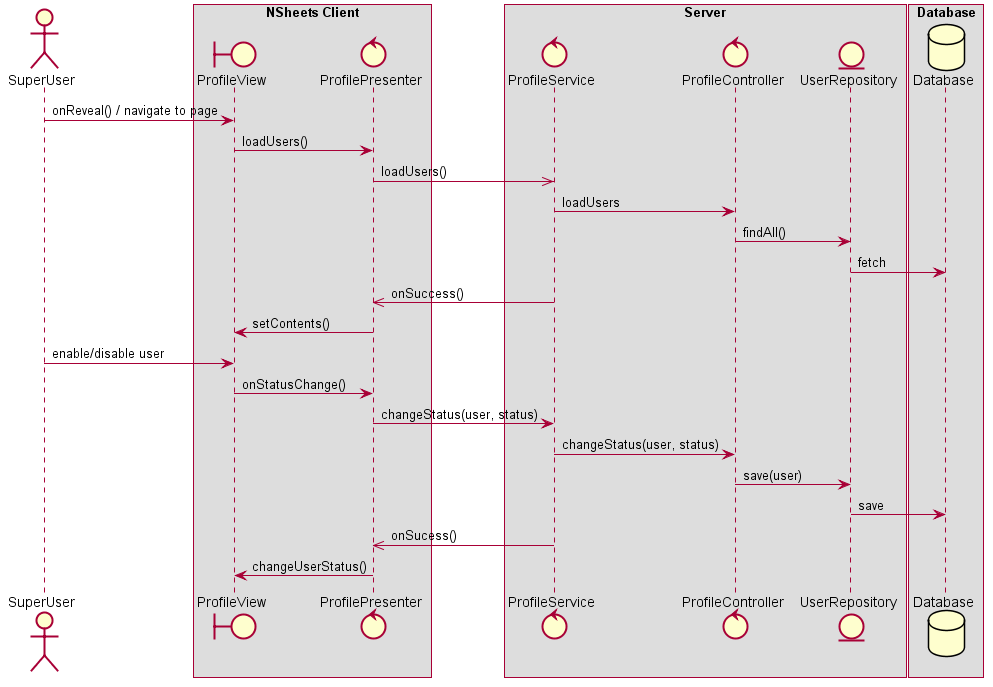

The diagram above was rendered by PlantUML. Its source (embedded in the PNG):
@startuml  design2.png
skinparam handwritten false
skinparam monochrome false
skinparam packageStyle rect
skinparam defaultFontName FG Virgil
skinparam shadowing false

actor SuperUser
boundary ProfileView
control ProfilePresenter
control ProfileService
control ProfileController
entity UserRepository
database Database 

box "NSheets Client"
participant ProfileView
participant ProfilePresenter
end box
 
box "Server"
participant ProfileService
participant ProfileController
participant UserRepository
end box

box "Database"
participant Database
end box

SuperUser -> ProfileView : onReveal() / navigate to page 
ProfileView -> ProfilePresenter : loadUsers()
ProfilePresenter ->> ProfileService : loadUsers()
ProfileService -> ProfileController : loadUsers
ProfileController -> UserRepository : findAll()
UserRepository -> Database : fetch
ProfileService ->> ProfilePresenter : onSuccess() 
ProfilePresenter -> ProfileView : setContents()

SuperUser -> ProfileView : enable/disable user
ProfileView -> ProfilePresenter : onStatusChange()
ProfilePresenter -> ProfileService : changeStatus(user, status)
ProfileService -> ProfileController : changeStatus(user, status)
ProfileController -> UserRepository : save(user)
UserRepository -> Database : save
ProfileService ->> ProfilePresenter : onSucess()
ProfilePresenter -> ProfileView : changeUserStatus()


@enduml